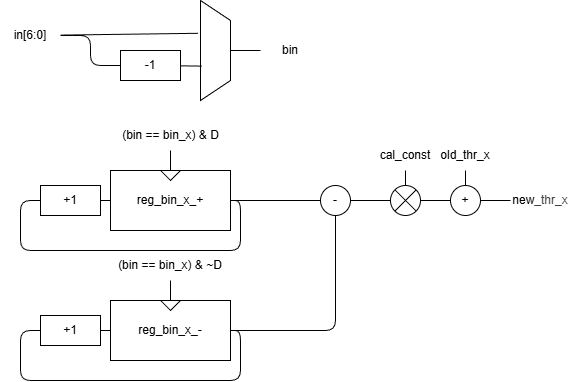

The diagram above was exported from draw.io. Its source (the exported page's mxGraphModel, read from the mxfile embedded in the PNG):
<mxGraphModel dx="1574" dy="628" grid="1" gridSize="10" guides="1" tooltips="1" connect="1" arrows="1" fold="1" page="1" pageScale="1" pageWidth="850" pageHeight="1100" math="0" shadow="0">
  <root>
    <mxCell id="0" />
    <mxCell id="1" parent="0" />
    <mxCell id="2" value="-1" style="rounded=0;whiteSpace=wrap;html=1;" parent="1" vertex="1">
      <mxGeometry x="60" y="100" width="60" height="30" as="geometry" />
    </mxCell>
    <mxCell id="4" style="edgeStyle=orthogonalEdgeStyle;html=1;entryX=0;entryY=0.5;entryDx=0;entryDy=0;endArrow=none;endFill=0;" parent="1" source="3" target="2" edge="1">
      <mxGeometry relative="1" as="geometry" />
    </mxCell>
    <mxCell id="3" value="in[6:0]" style="text;strokeColor=none;align=center;fillColor=none;html=1;verticalAlign=middle;whiteSpace=wrap;rounded=0;" parent="1" vertex="1">
      <mxGeometry x="-60" y="70" width="60" height="30" as="geometry" />
    </mxCell>
    <mxCell id="8" style="edgeStyle=none;html=1;endArrow=none;endFill=0;" parent="1" source="5" edge="1">
      <mxGeometry relative="1" as="geometry">
        <mxPoint x="200" y="100" as="targetPoint" />
      </mxGeometry>
    </mxCell>
    <mxCell id="5" value="" style="shape=trapezoid;perimeter=trapezoidPerimeter;whiteSpace=wrap;html=1;fixedSize=1;direction=south;" parent="1" vertex="1">
      <mxGeometry x="140" y="50" width="30" height="100" as="geometry" />
    </mxCell>
    <mxCell id="6" style="edgeStyle=none;html=1;entryX=0.328;entryY=1.085;entryDx=0;entryDy=0;entryPerimeter=0;endArrow=none;endFill=0;" parent="1" source="3" target="5" edge="1">
      <mxGeometry relative="1" as="geometry" />
    </mxCell>
    <mxCell id="7" style="edgeStyle=none;html=1;entryX=0.656;entryY=0.955;entryDx=0;entryDy=0;entryPerimeter=0;endArrow=none;endFill=0;" parent="1" source="2" target="5" edge="1">
      <mxGeometry relative="1" as="geometry" />
    </mxCell>
    <mxCell id="9" value="bin" style="text;strokeColor=none;align=center;fillColor=none;html=1;verticalAlign=middle;whiteSpace=wrap;rounded=0;" parent="1" vertex="1">
      <mxGeometry x="200" y="85" width="60" height="30" as="geometry" />
    </mxCell>
    <mxCell id="37" style="edgeStyle=none;html=1;entryX=0;entryY=0.5;entryDx=0;entryDy=0;endArrow=none;endFill=0;" parent="1" source="10" target="36" edge="1">
      <mxGeometry relative="1" as="geometry" />
    </mxCell>
    <mxCell id="10" value="reg_bin_x_+" style="rounded=0;whiteSpace=wrap;html=1;" parent="1" vertex="1">
      <mxGeometry x="50" y="220" width="120" height="60" as="geometry" />
    </mxCell>
    <mxCell id="12" style="edgeStyle=none;html=1;entryX=0.5;entryY=0;entryDx=0;entryDy=0;endArrow=none;endFill=0;" parent="1" source="13" target="10" edge="1">
      <mxGeometry relative="1" as="geometry" />
    </mxCell>
    <mxCell id="11" value="(bin == bin_x) &amp;amp; D" style="text;strokeColor=none;align=center;fillColor=none;html=1;verticalAlign=middle;whiteSpace=wrap;rounded=0;" parent="1" vertex="1">
      <mxGeometry x="59.5" y="170" width="101" height="30" as="geometry" />
    </mxCell>
    <mxCell id="14" value="" style="edgeStyle=none;html=1;entryX=0;entryY=0.5;entryDx=0;entryDy=0;endArrow=none;endFill=0;" parent="1" source="11" target="13" edge="1">
      <mxGeometry relative="1" as="geometry">
        <mxPoint x="110" y="200" as="sourcePoint" />
        <mxPoint x="110" y="220" as="targetPoint" />
      </mxGeometry>
    </mxCell>
    <mxCell id="13" value="" style="triangle;whiteSpace=wrap;html=1;direction=south;" parent="1" vertex="1">
      <mxGeometry x="100" y="220" width="20" height="10" as="geometry" />
    </mxCell>
    <mxCell id="17" style="edgeStyle=none;html=1;entryX=0;entryY=0.5;entryDx=0;entryDy=0;endArrow=none;endFill=0;" parent="1" source="15" target="10" edge="1">
      <mxGeometry relative="1" as="geometry" />
    </mxCell>
    <mxCell id="15" value="+1" style="rounded=0;whiteSpace=wrap;html=1;" parent="1" vertex="1">
      <mxGeometry x="-20" y="235" width="60" height="30" as="geometry" />
    </mxCell>
    <mxCell id="18" style="edgeStyle=orthogonalEdgeStyle;html=1;entryX=0;entryY=0.5;entryDx=0;entryDy=0;exitX=1;exitY=0.5;exitDx=0;exitDy=0;endArrow=none;endFill=0;" parent="1" source="19" target="24" edge="1">
      <mxGeometry relative="1" as="geometry">
        <Array as="points">
          <mxPoint x="180" y="380" />
          <mxPoint x="180" y="430" />
          <mxPoint x="-40" y="430" />
          <mxPoint x="-40" y="380" />
        </Array>
      </mxGeometry>
    </mxCell>
    <mxCell id="38" style="edgeStyle=orthogonalEdgeStyle;html=1;entryX=0.5;entryY=1;entryDx=0;entryDy=0;endArrow=none;endFill=0;" parent="1" source="19" target="36" edge="1">
      <mxGeometry relative="1" as="geometry" />
    </mxCell>
    <mxCell id="19" value="reg_bin_x_-" style="rounded=0;whiteSpace=wrap;html=1;" parent="1" vertex="1">
      <mxGeometry x="50" y="350" width="120" height="60" as="geometry" />
    </mxCell>
    <mxCell id="20" style="edgeStyle=none;html=1;entryX=0.5;entryY=0;entryDx=0;entryDy=0;endArrow=none;endFill=0;" parent="1" source="22" target="19" edge="1">
      <mxGeometry relative="1" as="geometry" />
    </mxCell>
    <mxCell id="21" value="" style="edgeStyle=none;html=1;entryX=0;entryY=0.5;entryDx=0;entryDy=0;endArrow=none;endFill=0;" parent="1" target="22" edge="1">
      <mxGeometry relative="1" as="geometry">
        <mxPoint x="110" y="330" as="sourcePoint" />
        <mxPoint x="110" y="350" as="targetPoint" />
      </mxGeometry>
    </mxCell>
    <mxCell id="34" style="edgeStyle=none;html=1;" parent="1" source="22" target="19" edge="1">
      <mxGeometry relative="1" as="geometry" />
    </mxCell>
    <mxCell id="22" value="" style="triangle;whiteSpace=wrap;html=1;direction=south;" parent="1" vertex="1">
      <mxGeometry x="100" y="350" width="20" height="10" as="geometry" />
    </mxCell>
    <mxCell id="23" style="edgeStyle=none;html=1;entryX=0;entryY=0.5;entryDx=0;entryDy=0;endArrow=none;endFill=0;" parent="1" source="24" target="19" edge="1">
      <mxGeometry relative="1" as="geometry" />
    </mxCell>
    <mxCell id="24" value="+1" style="rounded=0;whiteSpace=wrap;html=1;" parent="1" vertex="1">
      <mxGeometry x="-20" y="365" width="60" height="30" as="geometry" />
    </mxCell>
    <mxCell id="32" value="(bin == bin_x) &amp;amp; ~D" style="text;strokeColor=none;align=center;fillColor=none;html=1;verticalAlign=middle;whiteSpace=wrap;rounded=0;" parent="1" vertex="1">
      <mxGeometry x="55" y="300" width="110" height="30" as="geometry" />
    </mxCell>
    <mxCell id="35" style="edgeStyle=orthogonalEdgeStyle;html=1;entryX=0;entryY=0.5;entryDx=0;entryDy=0;exitX=1;exitY=0.5;exitDx=0;exitDy=0;endArrow=none;endFill=0;" parent="1" edge="1">
      <mxGeometry relative="1" as="geometry">
        <Array as="points">
          <mxPoint x="180" y="250" />
          <mxPoint x="180" y="300" />
          <mxPoint x="-40" y="300" />
          <mxPoint x="-40" y="250" />
        </Array>
        <mxPoint x="170" y="250" as="sourcePoint" />
        <mxPoint x="-20" y="250" as="targetPoint" />
      </mxGeometry>
    </mxCell>
    <mxCell id="40" style="edgeStyle=none;html=1;entryX=0;entryY=0.5;entryDx=0;entryDy=0;endArrow=none;endFill=0;" parent="1" source="36" target="39" edge="1">
      <mxGeometry relative="1" as="geometry" />
    </mxCell>
    <mxCell id="36" value="-" style="ellipse;whiteSpace=wrap;html=1;aspect=fixed;" parent="1" vertex="1">
      <mxGeometry x="260" y="235" width="30" height="30" as="geometry" />
    </mxCell>
    <mxCell id="44" style="edgeStyle=none;html=1;entryX=0;entryY=0.5;entryDx=0;entryDy=0;endArrow=none;endFill=0;" parent="1" source="39" target="43" edge="1">
      <mxGeometry relative="1" as="geometry" />
    </mxCell>
    <mxCell id="39" value="" style="shape=sumEllipse;perimeter=ellipsePerimeter;whiteSpace=wrap;html=1;backgroundOutline=1;" parent="1" vertex="1">
      <mxGeometry x="330" y="235" width="30" height="30" as="geometry" />
    </mxCell>
    <mxCell id="42" style="edgeStyle=none;html=1;entryX=0.5;entryY=0;entryDx=0;entryDy=0;endArrow=none;endFill=0;" parent="1" source="41" target="39" edge="1">
      <mxGeometry relative="1" as="geometry" />
    </mxCell>
    <mxCell id="41" value="cal_const" style="text;strokeColor=none;align=center;fillColor=none;html=1;verticalAlign=middle;whiteSpace=wrap;rounded=0;" parent="1" vertex="1">
      <mxGeometry x="315" y="190" width="60" height="30" as="geometry" />
    </mxCell>
    <mxCell id="47" style="edgeStyle=none;html=1;endArrow=none;endFill=0;" parent="1" source="43" edge="1">
      <mxGeometry relative="1" as="geometry">
        <mxPoint x="450" y="250" as="targetPoint" />
      </mxGeometry>
    </mxCell>
    <mxCell id="43" value="+" style="ellipse;whiteSpace=wrap;html=1;aspect=fixed;" parent="1" vertex="1">
      <mxGeometry x="390" y="235" width="30" height="30" as="geometry" />
    </mxCell>
    <mxCell id="46" style="edgeStyle=none;html=1;entryX=0.5;entryY=0;entryDx=0;entryDy=0;endArrow=none;endFill=0;" parent="1" source="45" target="43" edge="1">
      <mxGeometry relative="1" as="geometry" />
    </mxCell>
    <mxCell id="45" value="old_thr_x" style="text;strokeColor=none;align=center;fillColor=none;html=1;verticalAlign=middle;whiteSpace=wrap;rounded=0;" parent="1" vertex="1">
      <mxGeometry x="375" y="190" width="60" height="30" as="geometry" />
    </mxCell>
    <mxCell id="48" value="new&lt;span style=&quot;color: rgb(63, 63, 63); background-color: transparent;&quot;&gt;_thr_x&lt;/span&gt;" style="text;strokeColor=none;align=center;fillColor=none;html=1;verticalAlign=middle;whiteSpace=wrap;rounded=0;" parent="1" vertex="1">
      <mxGeometry x="450" y="235" width="60" height="30" as="geometry" />
    </mxCell>
  </root>
</mxGraphModel>